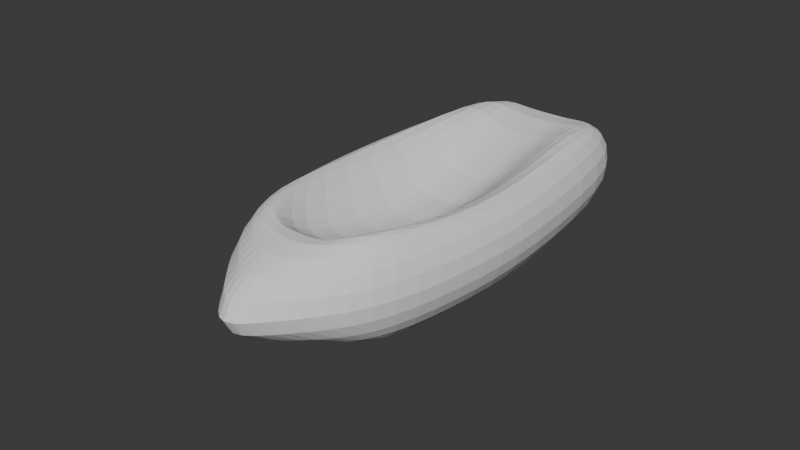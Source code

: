 # Source: inquisitorboat.blend  (saved by Blender 5.0.119; exported with 4.5.12 LTS)
import bpy
from mathutils import Matrix  # noqa: F401  (used for matrix-valued properties, if any)

bpy.ops.wm.read_factory_settings(use_empty=True)
scene = bpy.context.scene
scene.name = 'Scene'

# ---- collections
col_collection = bpy.data.collections.new('Collection'); scene.collection.children.link(col_collection)

# ---- world
world_world = bpy.data.worlds.new('World'); scene.world = world_world
world_world.use_nodes = True; world_world.node_tree.nodes.clear()
_N = world_world.node_tree.nodes; _L = world_world.node_tree.links
n0 = _N.new('ShaderNodeOutputWorld'); n0.name = 'World Output'; n0.location = (200, 100)
n1 = _N.new('ShaderNodeBackground'); n1.name = 'Background'; n1.location = (-200, 100)
n1.inputs[0].default_value = (0.05088, 0.05088, 0.05088, 1.0)
_L.new(n1.outputs[0], n0.inputs[0])
n0.is_active_output = True
world_world.color = (0.05088, 0.05088, 0.05088)
world_world.sun_shadow_jitter_overblur = 0.0

# ---- meshes
me_cube_001 = bpy.data.meshes.new('Cube.001')
me_cube_001.from_pydata([(1.0, -1.748, -1.0), (1.0, -1.748, 1.0), (1.0, 4.19, -1.0), (1.0, 4.19, 1.0), (0.0, 4.19, -1.0), (0.0, 4.19, 1.0), (0.0, -1.748, -1.0), (0.0, -1.748, 1.0), (1.429, 1.207, -1.0), (1.429, 1.207, 1.0), (0.0, 1.221, -0.2991), (0.0, 1.221, -1.0), (0.5, 4.19, 1.0), (0.5, -1.748, -1.0), (0.5, 4.19, -1.0), (0.5, -1.748, 1.0), (0.5, 1.221, -0.2991), (0.5, 1.221, -1.0), (1.509, 4.84, 0.0), (1.509, -2.108, 0.0), (0.0, -4.518, 0.0), (0.0, 4.84, 0.0), (1.938, 1.207, 0.0), (0.5, -3.595, 0.0), (0.5, 4.84, 0.0), (1.297, -0.2634, 1.0), (0.0, -1.835, 0.3504), (0.0, -0.2634, -1.0), (1.297, -0.2634, -1.0), (0.5, -2.152, 0.3504), (0.5, -0.2634, -1.0), (1.806, -0.4436, 0.0)], [], [(24, 12, 3, 18), (31, 25, 1, 19), (30, 28, 0, 13), (29, 26, 7, 15), (23, 15, 7, 20), (12, 5, 10, 16), (14, 2, 8, 17), (18, 3, 9, 22), (4, 14, 17, 11), (3, 12, 16, 9), (19, 1, 15, 23), (25, 29, 15, 1), (27, 30, 13, 6), (21, 5, 12, 24), (4, 21, 24, 14), (0, 19, 23, 13), (2, 18, 22, 8), (13, 23, 20, 6), (28, 31, 19, 0), (14, 24, 18, 2), (8, 22, 31, 28), (11, 17, 30, 27), (9, 16, 29, 25), (16, 10, 26, 29), (17, 8, 28, 30), (22, 9, 25, 31)])
_uv = me_cube_001.uv_layers.new(name='UVMap')
_uv.uv.foreach_set('vector', [0.5, 0.4375, 0.625, 0.4375, 0.625, 0.5, 0.5, 0.5, 0.5, 0.6875, 0.625, 0.6875, 0.625, 0.75, 0.5, 0.75, 0.3125, 0.6875, 0.375, 0.6875, 0.375, 0.75, 0.3125, 0.75, 0.6875, 0.6875, 0.75, 0.6875, 0.75, 0.75, 0.6875, 0.75, 0.5, 0.8125, 0.625, 0.8125, 0.625, 0.875, 0.5, 0.875, 0.6875, 0.5, 0.75, 0.5, 0.75, 0.625, 0.6875, 0.625, 0.3125, 0.5, 0.375, 0.5, 0.375, 0.625, 0.3125, 0.625, 0.5, 0.5, 0.625, 0.5, 0.625, 0.625, 0.5, 0.625, 0.25, 0.5, 0.3125, 0.5, 0.3125, 0.625, 0.25, 0.625, 0.625, 0.5, 0.6875, 0.5, 0.6875, 0.625, 0.625, 0.625, 0.5, 0.75, 0.625, 0.75, 0.625, 0.8125, 0.5, 0.8125, 0.625, 0.6875, 0.6875, 0.6875, 0.6875, 0.75, 0.625, 0.75, 0.25, 0.6875, 0.3125, 0.6875, 0.3125, 0.75, 0.25, 0.75, 0.5, 0.375, 0.625, 0.375, 0.625, 0.4375, 0.5, 0.4375, 0.375, 0.375, 0.5, 0.375, 0.5, 0.4375, 0.375, 0.4375, 0.375, 0.75, 0.5, 0.75, 0.5, 0.8125, 0.375, 0.8125, 0.375, 0.5, 0.5, 0.5, 0.5, 0.625, 0.375, 0.625, 0.375, 0.8125, 0.5, 0.8125, 0.5, 0.875, 0.375, 0.875, 0.375, 0.6875, 0.5, 0.6875, 0.5, 0.75, 0.375, 0.75, 0.375, 0.4375, 0.5, 0.4375, 0.5, 0.5, 0.375, 0.5, 0.375, 0.625, 0.5, 0.625, 0.5, 0.6875, 0.375, 0.6875, 0.25, 0.625, 0.3125, 0.625, 0.3125, 0.6875, 0.25, 0.6875, 0.625, 0.625, 0.6875, 0.625, 0.6875, 0.6875, 0.625, 0.6875, 0.6875, 0.625, 0.75, 0.625, 0.75, 0.6875, 0.6875, 0.6875, 0.3125, 0.625, 0.375, 0.625, 0.375, 0.6875, 0.3125, 0.6875, 0.5, 0.625, 0.625, 0.625, 0.625, 0.6875, 0.5, 0.6875])
me_cube_001.update()

# ---- objects
ob_cube = bpy.data.objects.new('Cube', me_cube_001)

# ---- transforms, parenting, visibility, modifiers, constraints
ob_cube.location = (0.0, 0.0, 0.0)
_m = ob_cube.modifiers.new('Mirror', 'MIRROR')
_m = ob_cube.modifiers.new('Subdivision', 'SUBSURF')

# ---- collection membership
col_collection.objects.link(ob_cube)

# ---- scene / render settings (as saved in the file)
scene.frame_start = 1; scene.frame_end = 250; scene.frame_set(1)
scene.render.engine = 'BLENDER_EEVEE_NEXT'
scene.render.bake_bias = 0.0
scene.render.bake_samples = 0
scene.cycles.sampling_pattern = 'TABULATED_SOBOL'
scene.eevee.use_volume_custom_range = False
bpy.context.view_layer.update()

# ---- added for rendering (the .blend has no active camera and no usable light): camera, sun
cam_auto = bpy.data.cameras.new('AutoCamera')
cam_auto.lens = 50.0
cam_auto.sensor_width = 36.0
cam_auto.clip_end = 1000.0
ob_auto_camera = bpy.data.objects.new('AutoCamera', cam_auto)
scene.collection.objects.link(ob_auto_camera)
ob_auto_camera.location = (9.55217, -11.3013, 7.64173)
ob_auto_camera.rotation_euler = (1.09748, -7.21219e-08, 0.694738)
scene.camera = ob_auto_camera
light_auto_sun = bpy.data.lights.new('AutoSun', 'SUN')
light_auto_sun.energy = 3.0
light_auto_sun.angle = 0.0523599
ob_auto_sun = bpy.data.objects.new('AutoSun', light_auto_sun)
scene.collection.objects.link(ob_auto_sun)
ob_auto_sun.rotation_euler = (0.872665, 0.174533, 0.523599)
bpy.context.view_layer.update()

